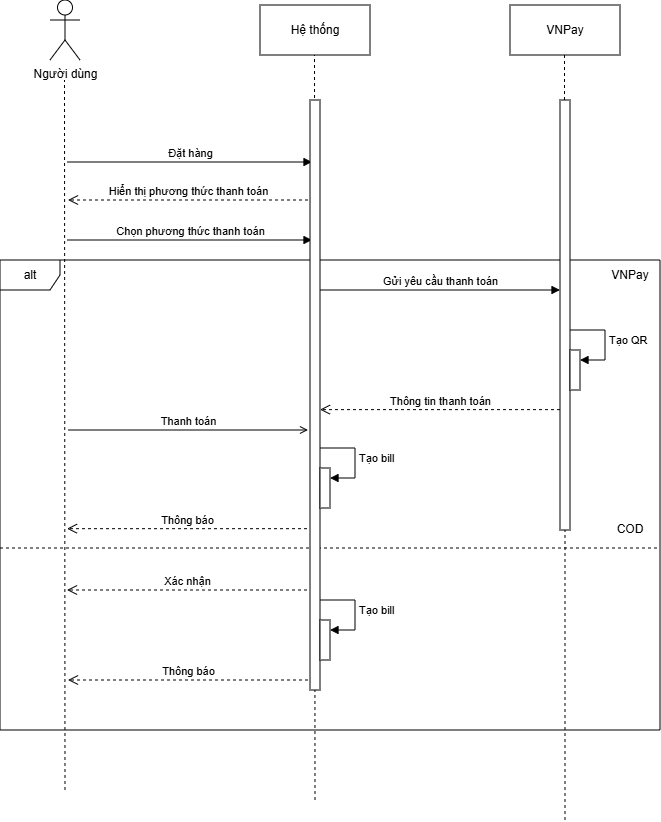

The diagram above was exported from draw.io. Its source (the exported page's mxGraphModel, read from the mxfile embedded in the PNG):
<mxGraphModel dx="695" dy="375" grid="1" gridSize="10" guides="1" tooltips="1" connect="1" arrows="1" fold="1" page="1" pageScale="1" pageWidth="827" pageHeight="1169" math="0" shadow="0">
  <root>
    <mxCell id="0" />
    <mxCell id="1" parent="0" />
    <mxCell id="kDfoA5vvNsqRI-O-4jiw-2" value="Người dùng" style="shape=umlActor;verticalLabelPosition=bottom;verticalAlign=top;html=1;outlineConnect=0;" vertex="1" parent="1">
      <mxGeometry x="160" y="160" width="30" height="60" as="geometry" />
    </mxCell>
    <mxCell id="kDfoA5vvNsqRI-O-4jiw-3" value="Hệ thống" style="html=1;whiteSpace=wrap;" vertex="1" parent="1">
      <mxGeometry x="370" y="165" width="110" height="50" as="geometry" />
    </mxCell>
    <mxCell id="kDfoA5vvNsqRI-O-4jiw-4" value="VNPay" style="html=1;whiteSpace=wrap;" vertex="1" parent="1">
      <mxGeometry x="620" y="165" width="110" height="50" as="geometry" />
    </mxCell>
    <mxCell id="kDfoA5vvNsqRI-O-4jiw-5" value="" style="endArrow=none;dashed=1;html=1;rounded=0;" edge="1" parent="1">
      <mxGeometry width="50" height="50" relative="1" as="geometry">
        <mxPoint x="175" y="950" as="sourcePoint" />
        <mxPoint x="174.5" y="240" as="targetPoint" />
      </mxGeometry>
    </mxCell>
    <mxCell id="kDfoA5vvNsqRI-O-4jiw-6" value="" style="endArrow=none;dashed=1;html=1;rounded=0;" edge="1" parent="1">
      <mxGeometry width="50" height="50" relative="1" as="geometry">
        <mxPoint x="425" y="960" as="sourcePoint" />
        <mxPoint x="424.5" y="215" as="targetPoint" />
      </mxGeometry>
    </mxCell>
    <mxCell id="kDfoA5vvNsqRI-O-4jiw-7" value="" style="endArrow=none;dashed=1;html=1;rounded=0;" edge="1" parent="1" source="kDfoA5vvNsqRI-O-4jiw-20">
      <mxGeometry width="50" height="50" relative="1" as="geometry">
        <mxPoint x="675" y="750" as="sourcePoint" />
        <mxPoint x="674.5" y="215" as="targetPoint" />
      </mxGeometry>
    </mxCell>
    <mxCell id="kDfoA5vvNsqRI-O-4jiw-8" value="alt" style="shape=umlFrame;whiteSpace=wrap;html=1;pointerEvents=0;" vertex="1" parent="1">
      <mxGeometry x="110" y="420" width="660" height="470" as="geometry" />
    </mxCell>
    <mxCell id="kDfoA5vvNsqRI-O-4jiw-9" value="Đặt hàng" style="html=1;verticalAlign=bottom;endArrow=block;curved=0;rounded=0;" edge="1" parent="1">
      <mxGeometry width="80" relative="1" as="geometry">
        <mxPoint x="177" y="322" as="sourcePoint" />
        <mxPoint x="422" y="322" as="targetPoint" />
      </mxGeometry>
    </mxCell>
    <mxCell id="kDfoA5vvNsqRI-O-4jiw-11" value="" style="line;strokeWidth=1;fillColor=none;align=left;verticalAlign=middle;spacingTop=-1;spacingLeft=3;spacingRight=3;rotatable=0;labelPosition=right;points=[];portConstraint=eastwest;strokeColor=inherit;dashed=1;" vertex="1" parent="1">
      <mxGeometry x="110" y="704" width="660" height="8" as="geometry" />
    </mxCell>
    <mxCell id="kDfoA5vvNsqRI-O-4jiw-17" value="Hiển thị phương thức thanh toán" style="html=1;verticalAlign=bottom;endArrow=open;dashed=1;endSize=8;curved=0;rounded=0;" edge="1" parent="1">
      <mxGeometry relative="1" as="geometry">
        <mxPoint x="418" y="360" as="sourcePoint" />
        <mxPoint x="178" y="360" as="targetPoint" />
      </mxGeometry>
    </mxCell>
    <mxCell id="kDfoA5vvNsqRI-O-4jiw-18" value="Chọn phương thức thanh toán" style="html=1;verticalAlign=bottom;endArrow=block;curved=0;rounded=0;" edge="1" parent="1">
      <mxGeometry width="80" relative="1" as="geometry">
        <mxPoint x="177" y="400" as="sourcePoint" />
        <mxPoint x="422" y="400" as="targetPoint" />
      </mxGeometry>
    </mxCell>
    <mxCell id="kDfoA5vvNsqRI-O-4jiw-19" value="" style="html=1;points=[[0,0,0,0,5],[0,1,0,0,-5],[1,0,0,0,5],[1,1,0,0,-5]];perimeter=orthogonalPerimeter;outlineConnect=0;targetShapes=umlLifeline;portConstraint=eastwest;newEdgeStyle={&quot;curved&quot;:0,&quot;rounded&quot;:0};" vertex="1" parent="1">
      <mxGeometry x="420" y="260" width="10" height="590" as="geometry" />
    </mxCell>
    <mxCell id="kDfoA5vvNsqRI-O-4jiw-21" value="" style="endArrow=none;dashed=1;html=1;rounded=0;" edge="1" parent="1" target="kDfoA5vvNsqRI-O-4jiw-20">
      <mxGeometry width="50" height="50" relative="1" as="geometry">
        <mxPoint x="675" y="980" as="sourcePoint" />
        <mxPoint x="674.5" y="215" as="targetPoint" />
      </mxGeometry>
    </mxCell>
    <mxCell id="kDfoA5vvNsqRI-O-4jiw-20" value="" style="html=1;points=[[0,0,0,0,5],[0,1,0,0,-5],[1,0,0,0,5],[1,1,0,0,-5]];perimeter=orthogonalPerimeter;outlineConnect=0;targetShapes=umlLifeline;portConstraint=eastwest;newEdgeStyle={&quot;curved&quot;:0,&quot;rounded&quot;:0};" vertex="1" parent="1">
      <mxGeometry x="670" y="260" width="10" height="430" as="geometry" />
    </mxCell>
    <mxCell id="kDfoA5vvNsqRI-O-4jiw-22" value="VNPay" style="text;html=1;whiteSpace=wrap;strokeColor=none;fillColor=none;align=center;verticalAlign=middle;rounded=0;" vertex="1" parent="1">
      <mxGeometry x="710" y="420" width="60" height="30" as="geometry" />
    </mxCell>
    <mxCell id="kDfoA5vvNsqRI-O-4jiw-23" value="COD" style="text;html=1;whiteSpace=wrap;strokeColor=none;fillColor=none;align=center;verticalAlign=middle;rounded=0;" vertex="1" parent="1">
      <mxGeometry x="710" y="674" width="60" height="30" as="geometry" />
    </mxCell>
    <mxCell id="kDfoA5vvNsqRI-O-4jiw-24" value="Gửi yêu cầu thanh toán" style="html=1;verticalAlign=bottom;endArrow=block;curved=0;rounded=0;" edge="1" parent="1">
      <mxGeometry width="80" relative="1" as="geometry">
        <mxPoint x="430" y="450" as="sourcePoint" />
        <mxPoint x="670" y="450" as="targetPoint" />
      </mxGeometry>
    </mxCell>
    <mxCell id="kDfoA5vvNsqRI-O-4jiw-28" value="" style="html=1;points=[[0,0,0,0,5],[0,1,0,0,-5],[1,0,0,0,5],[1,1,0,0,-5]];perimeter=orthogonalPerimeter;outlineConnect=0;targetShapes=umlLifeline;portConstraint=eastwest;newEdgeStyle={&quot;curved&quot;:0,&quot;rounded&quot;:0};" vertex="1" parent="1">
      <mxGeometry x="680" y="510" width="10" height="40" as="geometry" />
    </mxCell>
    <mxCell id="kDfoA5vvNsqRI-O-4jiw-29" value="Tạo QR" style="html=1;align=left;spacingLeft=2;endArrow=block;rounded=0;edgeStyle=orthogonalEdgeStyle;curved=0;rounded=0;" edge="1" target="kDfoA5vvNsqRI-O-4jiw-28" parent="1">
      <mxGeometry relative="1" as="geometry">
        <mxPoint x="680" y="490" as="sourcePoint" />
        <Array as="points">
          <mxPoint x="715" y="520" />
        </Array>
      </mxGeometry>
    </mxCell>
    <mxCell id="kDfoA5vvNsqRI-O-4jiw-30" value="Thông tin thanh toán" style="html=1;verticalAlign=bottom;endArrow=open;dashed=1;endSize=8;curved=0;rounded=0;" edge="1" parent="1">
      <mxGeometry relative="1" as="geometry">
        <mxPoint x="670" y="569.62" as="sourcePoint" />
        <mxPoint x="430" y="569.62" as="targetPoint" />
      </mxGeometry>
    </mxCell>
    <mxCell id="kDfoA5vvNsqRI-O-4jiw-32" value="Thông báo" style="html=1;verticalAlign=bottom;endArrow=open;dashed=1;endSize=8;curved=0;rounded=0;" edge="1" parent="1">
      <mxGeometry relative="1" as="geometry">
        <mxPoint x="417" y="688.67" as="sourcePoint" />
        <mxPoint x="177" y="688.67" as="targetPoint" />
      </mxGeometry>
    </mxCell>
    <mxCell id="kDfoA5vvNsqRI-O-4jiw-33" value="Thanh toán" style="html=1;verticalAlign=bottom;endArrow=open;curved=0;rounded=0;endFill=0;" edge="1" parent="1">
      <mxGeometry width="80" relative="1" as="geometry">
        <mxPoint x="178" y="590" as="sourcePoint" />
        <mxPoint x="418" y="590" as="targetPoint" />
      </mxGeometry>
    </mxCell>
    <mxCell id="kDfoA5vvNsqRI-O-4jiw-35" value="" style="html=1;points=[[0,0,0,0,5],[0,1,0,0,-5],[1,0,0,0,5],[1,1,0,0,-5]];perimeter=orthogonalPerimeter;outlineConnect=0;targetShapes=umlLifeline;portConstraint=eastwest;newEdgeStyle={&quot;curved&quot;:0,&quot;rounded&quot;:0};" vertex="1" parent="1">
      <mxGeometry x="430" y="628" width="10" height="40" as="geometry" />
    </mxCell>
    <mxCell id="kDfoA5vvNsqRI-O-4jiw-36" value="Tạo bill" style="html=1;align=left;spacingLeft=2;endArrow=block;rounded=0;edgeStyle=orthogonalEdgeStyle;curved=0;rounded=0;" edge="1" parent="1" target="kDfoA5vvNsqRI-O-4jiw-35">
      <mxGeometry relative="1" as="geometry">
        <mxPoint x="430" y="608" as="sourcePoint" />
        <Array as="points">
          <mxPoint x="465" y="638" />
        </Array>
      </mxGeometry>
    </mxCell>
    <mxCell id="kDfoA5vvNsqRI-O-4jiw-38" value="Xác nhận" style="html=1;verticalAlign=bottom;endArrow=open;dashed=1;endSize=8;curved=0;rounded=0;" edge="1" parent="1">
      <mxGeometry relative="1" as="geometry">
        <mxPoint x="417" y="750" as="sourcePoint" />
        <mxPoint x="177" y="750" as="targetPoint" />
      </mxGeometry>
    </mxCell>
    <mxCell id="kDfoA5vvNsqRI-O-4jiw-39" value="Thông báo" style="html=1;verticalAlign=bottom;endArrow=open;dashed=1;endSize=8;curved=0;rounded=0;" edge="1" parent="1">
      <mxGeometry relative="1" as="geometry">
        <mxPoint x="418" y="840" as="sourcePoint" />
        <mxPoint x="178" y="840" as="targetPoint" />
      </mxGeometry>
    </mxCell>
    <mxCell id="kDfoA5vvNsqRI-O-4jiw-40" value="" style="html=1;points=[[0,0,0,0,5],[0,1,0,0,-5],[1,0,0,0,5],[1,1,0,0,-5]];perimeter=orthogonalPerimeter;outlineConnect=0;targetShapes=umlLifeline;portConstraint=eastwest;newEdgeStyle={&quot;curved&quot;:0,&quot;rounded&quot;:0};" vertex="1" parent="1">
      <mxGeometry x="430" y="780" width="10" height="40" as="geometry" />
    </mxCell>
    <mxCell id="kDfoA5vvNsqRI-O-4jiw-41" value="Tạo bill" style="html=1;align=left;spacingLeft=2;endArrow=block;rounded=0;edgeStyle=orthogonalEdgeStyle;curved=0;rounded=0;" edge="1" parent="1" target="kDfoA5vvNsqRI-O-4jiw-40">
      <mxGeometry relative="1" as="geometry">
        <mxPoint x="430" y="760" as="sourcePoint" />
        <Array as="points">
          <mxPoint x="465" y="790" />
        </Array>
      </mxGeometry>
    </mxCell>
  </root>
</mxGraphModel>